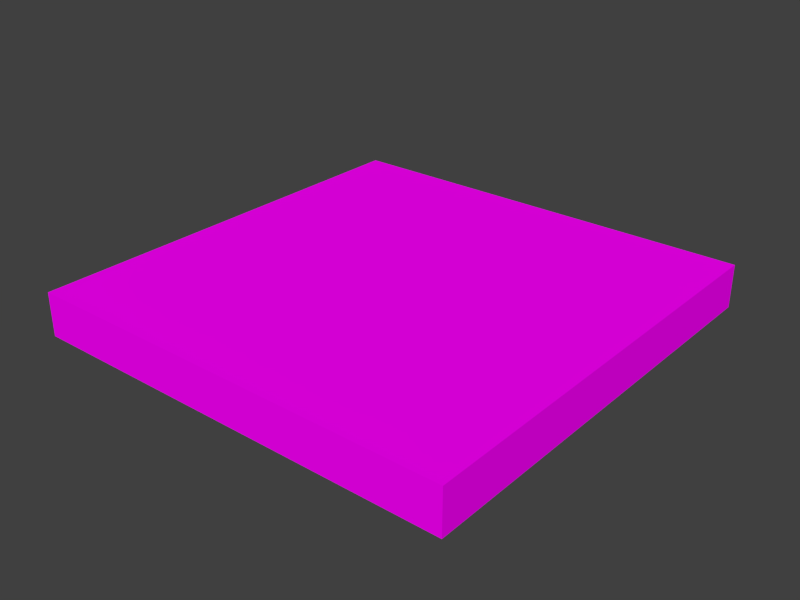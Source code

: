# Source: tile.blend  (saved by Blender 2.76.0; exported with 4.5.12 LTS)
import bpy
from mathutils import Matrix  # noqa: F401  (used for matrix-valued properties, if any)

bpy.ops.wm.read_factory_settings(use_empty=True)
scene = bpy.context.scene
scene.name = 'Scene'

# ---- collections
col_collection_1 = bpy.data.collections.new('Collection 1'); scene.collection.children.link(col_collection_1)

# ---- images (referenced by path relative to the original .blend; pixels are not part of the script)
import os
ASSET_DIR = os.environ.get("B2B_ASSET_DIR", "")  # directory of the original .blend (textures are referenced by path, not embedded)
HERE = os.path.dirname(os.path.abspath(__file__))  # packed textures are extracted next to this script under _unpacked/

def load_image(name, relpath, width, height, colorspace="sRGB"):
    """Load a texture the original file referenced (path relative to the .blend, or extracted next to this script)."""
    p = next((c for c in (os.path.join(HERE, relpath), os.path.join(ASSET_DIR, relpath)) if relpath and os.path.exists(c)), "")
    if p:
        img = bpy.data.images.load(p, check_existing=True)
        img.name = name
    else:  # same state as the original file: an image datablock whose file is absent (Cycles renders it pink)
        img = bpy.data.images.new(name, width, height)
        img.source = "FILE"
        img.filepath = "//" + (relpath or name)
    img.colorspace_settings.name = colorspace
    return img
img_tile_png = load_image('tile.png', 'img/tile.png', 1024, 1024, 'sRGB')

# ---- materials (node trees are filled in below, after node groups)
mat_material = bpy.data.materials.new('Material')
mat_material.alpha_threshold = 0.0
mat_material.roughness = 0.5

# ---- material node trees
mat_material.use_nodes = True; mat_material.node_tree.nodes.clear()
_N = mat_material.node_tree.nodes; _L = mat_material.node_tree.links
n0 = _N.new('ShaderNodeOutputMaterial'); n0.name = 'Material Output'; n0.location = (300, 300)
n1 = _N.new('ShaderNodeBsdfDiffuse'); n1.name = 'Diffuse BSDF'; n1.location = (10, 300)
n2 = _N.new('ShaderNodeTexImage'); n2.name = 'Image Texture'; n2.location = (-180, 300)
n2.width = 140
n2.image = img_tile_png
_L.new(n1.outputs[0], n0.inputs[0])
_L.new(n2.outputs[0], n1.inputs[0])
n0.is_active_output = True

# ---- world
world_world = bpy.data.worlds.new('World'); scene.world = world_world
world_world.color = (0.05088, 0.05088, 0.05088)
world_world.use_sun_shadow = False
world_world.sun_shadow_jitter_overblur = 0.0
world_world.cycles.sampling_method = 'MANUAL'
world_world.cycles.sample_map_resolution = 256

# ---- meshes
me_cube = bpy.data.meshes.new('Cube')
me_cube.from_pydata([(-1.0, -1.0, -1.0), (-1.0, -1.0, 1.0), (-1.0, 1.0, -1.0), (-1.0, 1.0, 1.0), (1.0, -1.0, -1.0), (1.0, -1.0, 1.0), (1.0, 1.0, -1.0), (1.0, 1.0, 1.0)], [], [(1, 3, 2, 0), (3, 7, 6, 2), (7, 5, 4, 6), (5, 1, 0, 4), (0, 2, 6, 4), (5, 7, 3, 1)])
_uv = me_cube.uv_layers.new(name='UVMap')
_uv.uv.foreach_set('vector', [0.06667, 0.1333, 0.06667, 0.06667, 0.1333, 0.06667, 0.1333, 0.1333, 7.947e-09, 0.1333, 0.0, 0.06667, 0.06667, 0.06667, 0.06667, 0.1333, 2.583e-08, 0.06667, 0.0, 1.788e-08, 0.06667, 0.0, 0.06667, 0.06667, 0.06667, 7.947e-09, 0.1333, 0.0, 0.1333, 0.06667, 0.06667, 0.06667, 0.75, 0.25, 0.75, 0.75, 0.25, 0.75, 0.25, 0.25, 0.25, 0.25, 0.75, 0.25, 0.75, 0.75, 0.25, 0.75])
me_cube.materials.append(mat_material)
me_cube.use_remesh_preserve_volume = False
me_cube.use_remesh_preserve_attributes = False
me_cube.use_mirror_vertex_groups = False
me_cube.update()

# ---- objects
ob_cube = bpy.data.objects.new('Cube', me_cube)

# ---- transforms, parenting, visibility, modifiers, constraints
ob_cube.location = (0.0, 0.0, 0.0)
ob_cube.scale = (1.0, 1.0, 0.1)
ob_cube.lineart.crease_threshold = 0.0

# ---- collection membership
col_collection_1.objects.link(ob_cube)

# ---- scene / render settings (as saved in the file)
scene.frame_start = 0; scene.frame_end = 250; scene.frame_set(0)
scene.render.engine = 'CYCLES'
scene.render.resolution_x = 1600
scene.render.resolution_y = 1200
scene.render.resolution_percentage = 50
scene.render.dither_intensity = 0.0
scene.cycles.use_denoising = False
scene.cycles.samples = 10
scene.cycles.sampling_pattern = 'TABULATED_SOBOL'
scene.cycles.light_sampling_threshold = 0.0
scene.cycles.use_adaptive_sampling = False
scene.cycles.use_light_tree = False
scene.cycles.blur_glossy = 0.0
scene.cycles.pixel_filter_type = 'GAUSSIAN'
scene.cycles.sample_clamp_indirect = 0.0
scene.view_settings.view_transform = 'Standard'
bpy.context.view_layer.update()

# ---- added for rendering (the .blend has no active camera and no usable light): camera, sun
cam_auto = bpy.data.cameras.new('AutoCamera')
cam_auto.lens = 50.0
cam_auto.sensor_width = 36.0
cam_auto.clip_end = 1000.0
ob_auto_camera = bpy.data.objects.new('AutoCamera', cam_auto)
scene.collection.objects.link(ob_auto_camera)
ob_auto_camera.location = (2.62346, -3.14816, 2.09877)
ob_auto_camera.rotation_euler = (1.09748, -7.21219e-08, 0.694738)
scene.camera = ob_auto_camera
light_auto_sun = bpy.data.lights.new('AutoSun', 'SUN')
light_auto_sun.energy = 3.0
light_auto_sun.angle = 0.0523599
ob_auto_sun = bpy.data.objects.new('AutoSun', light_auto_sun)
scene.collection.objects.link(ob_auto_sun)
ob_auto_sun.rotation_euler = (0.872665, 0.174533, 0.523599)
bpy.context.view_layer.update()

